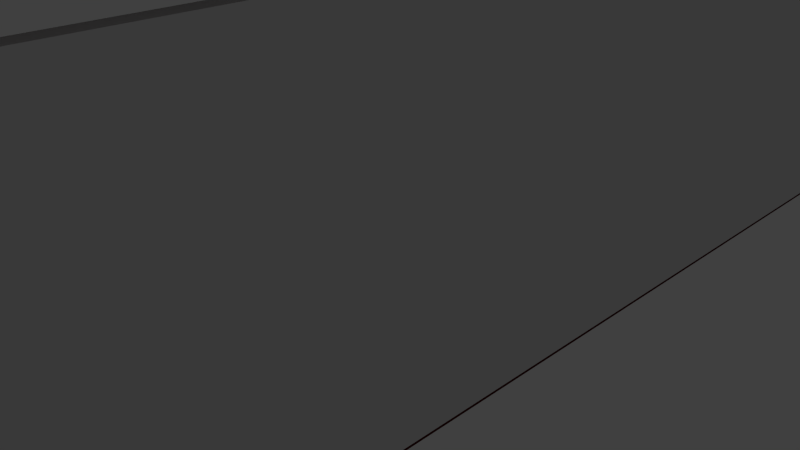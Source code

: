 # Source: bus_stop.blend  (saved by Blender 2.75.0; exported with 4.5.12 LTS)
import bpy
from mathutils import Matrix  # noqa: F401  (used for matrix-valued properties, if any)

bpy.ops.wm.read_factory_settings(use_empty=True)
scene = bpy.context.scene
scene.name = 'Scene'

# ---- collections
col_collection_1 = bpy.data.collections.new('Collection 1'); scene.collection.children.link(col_collection_1)
col_collection_2 = bpy.data.collections.new('Collection 2'); scene.collection.children.link(col_collection_2)
col_collection_2.hide_render = True
col_collection_2.hide_viewport = True

# ---- materials (node trees are filled in below, after node groups)
mat_bust_stop = bpy.data.materials.new('bust-stop')
mat_bust_stop.alpha_threshold = 0.0
mat_bust_stop.use_transparent_shadow = False
mat_bust_stop.diffuse_color = (0.08353, 0.005281, 0.006682, 1.0)
mat_bust_stop.roughness = 0.5
mat_bust_stop.specular_intensity = 0.1906
mat_bust_stop.line_color = (0.0, 0.0, 0.0, 1.0)

# ---- material node trees

# ---- world
world_world = bpy.data.worlds.new('World'); scene.world = world_world
world_world.color = (0.05088, 0.05088, 0.05088)
world_world.use_sun_shadow = False
world_world.sun_shadow_jitter_overblur = 0.0
world_world.cycles.sampling_method = 'MANUAL'
world_world.cycles.sample_map_resolution = 256

# ---- cameras
cam_camera = bpy.data.cameras.new('Camera')
cam_camera.clip_end = 100.0
cam_camera.lens = 35.0
cam_camera.sensor_width = 32.0
cam_camera.sensor_height = 18.0
cam_camera.ortho_scale = 7.314
cam_camera.dof.focus_distance = 0.0
cam_camera.dof.aperture_fstop = 128.0

# ---- lights
light_lamp = bpy.data.lights.new('Lamp', 'POINT')
light_lamp.transmission_factor = 0.0
light_lamp.cutoff_distance = 30.0
light_lamp.energy = 100.0
light_lamp.shadow_buffer_clip_start = 1.001
light_lamp.shadow_soft_size = 0.1
light_lamp.shadow_maximum_resolution = 0.006
light_lamp.use_absolute_resolution = True
light_lamp.cycles.use_multiple_importance_sampling = False

# ---- meshes
me_bus_stop_col_003 = bpy.data.meshes.new('bus-stop-col.003')
me_bus_stop_col_003.from_pydata([(-2.83, 9.163, 0.0593), (-2.931, 9.163, 0.0593), (-2.83, 9.264, 0.0593), (-2.931, 9.264, 0.0593), (-2.83, 9.163, 5.993), (-2.931, 9.163, 5.993), (-2.83, 9.264, 5.993), (-2.931, 9.264, 5.993), (-2.83, -9.244, 0.0593), (-2.931, -9.244, 0.0593), (-2.83, -9.143, 0.0593), (-2.931, -9.143, 0.0593), (-2.83, -9.244, 5.993), (-2.931, -9.244, 5.993), (-2.83, -9.143, 5.993), (-2.931, -9.143, 5.993)], [], [(1, 3, 2, 0), (3, 7, 6, 2), (7, 5, 4, 6), (5, 1, 0, 4), (0, 2, 6, 4), (5, 7, 3, 1), (9, 11, 10, 8), (11, 15, 14, 10), (15, 13, 12, 14), (13, 9, 8, 12), (8, 10, 14, 12), (13, 15, 11, 9)])
_uv = me_bus_stop_col_003.uv_layers.new(name='UVMap')
_uv.uv.foreach_set('vector', [0.4247, 0.5027, 0.4247, 0.5, 0.4274, 0.5, 0.4274, 0.5027, 0.3539, 0.6596, 0.3539, 0.5, 0.3566, 0.5, 0.3566, 0.6596, 0.4165, 0.5, 0.4165, 0.5027, 0.4138, 0.5027, 0.4138, 0.5, 0.3757, 0.5, 0.3757, 0.6596, 0.3729, 0.6596, 0.3729, 0.5, 0.3974, 0.6596, 0.3947, 0.6596, 0.3947, 0.5, 0.3974, 0.5, 0.3648, 0.5, 0.3675, 0.5, 0.3675, 0.6596, 0.3648, 0.6596, 0.4192, 0.5027, 0.4192, 0.5, 0.4219, 0.5, 0.4219, 0.5027, 0.3484, 0.6596, 0.3484, 0.5, 0.3512, 0.5, 0.3512, 0.6596, 0.411, 0.5, 0.411, 0.5027, 0.4083, 0.5027, 0.4083, 0.5, 0.3648, 0.5, 0.3648, 0.6596, 0.362, 0.6596, 0.362, 0.5, 0.3865, 0.5, 0.3893, 0.5, 0.3893, 0.6596, 0.3865, 0.6596, 0.3811, 0.5, 0.3838, 0.5, 0.3838, 0.6596, 0.3811, 0.6596])
me_bus_stop_col_003.materials.append(mat_bust_stop)
me_bus_stop_col_003.use_remesh_preserve_volume = False
me_bus_stop_col_003.use_remesh_preserve_attributes = False
me_bus_stop_col_003.use_mirror_vertex_groups = False
me_bus_stop_col_003.update()
me_bus_stop_col = bpy.data.meshes.new('bus-stop-col')
me_bus_stop_col.from_pydata([(2.994, -9.295, 5.9), (2.994, 9.295, 5.9), (-2.994, 9.295, 5.9), (-2.994, -9.295, 5.9), (2.994, -9.295, 6.089), (2.994, 9.295, 6.089), (-2.994, 9.295, 6.089), (-2.994, -9.295, 6.089), (-12.38, 9.295, 7.011), (-12.38, -9.295, 7.011), (-12.38, 9.295, 7.199), (-12.38, -9.295, 7.199), (-4.947, 9.295, 7.987), (-11.08, 9.295, 7.987), (-11.08, -9.295, 7.987), (-4.947, -9.295, 7.987), (-4.947, 9.295, 8.176), (-11.08, 9.295, 8.176), (-4.947, -9.295, 8.176), (-11.08, -9.295, 8.176), (2.955, 9.163, 0.0593), (2.854, 9.163, 0.0593), (2.955, 9.264, 0.0593), (2.854, 9.264, 0.0593), (2.955, 9.163, 5.993), (2.854, 9.163, 5.993), (2.955, 9.264, 5.993), (2.854, 9.264, 5.993), (2.955, -9.244, 0.0593), (2.854, -9.244, 0.0593), (2.955, -9.143, 0.0593), (2.854, -9.143, 0.0593), (2.955, -9.244, 5.993), (2.854, -9.244, 5.993), (2.955, -9.143, 5.993), (2.854, -9.143, 5.993), (2.955, -9.209, 3.077), (2.854, -9.209, 3.077), (2.955, -9.209, 2.976), (2.854, -9.209, 2.976), (2.955, 9.205, 3.077), (2.854, 9.205, 3.077), (2.955, 9.205, 2.976), (2.854, 9.205, 2.976), (2.955, -9.209, 2.077), (2.854, -9.209, 2.077), (2.955, -9.209, 1.976), (2.854, -9.209, 1.976), (2.955, 9.205, 2.077), (2.854, 9.205, 2.077), (2.955, 9.205, 1.976), (2.854, 9.205, 1.976), (2.955, -9.209, 1.077), (2.854, -9.209, 1.077), (2.955, -9.209, 0.9759), (2.854, -9.209, 0.9759), (2.955, 9.205, 1.077), (2.854, 9.205, 1.077), (2.955, 9.205, 0.9759), (2.854, 9.205, 0.9759)], [], [(0, 1, 2, 3), (4, 7, 6, 5), (0, 4, 5, 1), (1, 5, 6, 2), (14, 13, 8, 9), (4, 0, 3, 7), (8, 10, 11, 9), (13, 17, 10, 8), (17, 19, 11, 10), (19, 14, 9, 11), (7, 3, 15, 18), (18, 15, 14, 19), (6, 7, 18, 16), (16, 18, 19, 17), (2, 6, 16, 12), (12, 16, 17, 13), (3, 2, 12, 15), (15, 12, 13, 14), (21, 23, 22, 20), (23, 27, 26, 22), (27, 25, 24, 26), (25, 21, 20, 24), (20, 22, 26, 24), (25, 27, 23, 21), (29, 31, 30, 28), (31, 35, 34, 30), (35, 33, 32, 34), (33, 29, 28, 32), (28, 30, 34, 32), (33, 35, 31, 29), (37, 39, 38, 36), (39, 43, 42, 38), (43, 41, 40, 42), (41, 37, 36, 40), (36, 38, 42, 40), (41, 43, 39, 37), (45, 47, 46, 44), (47, 51, 50, 46), (51, 49, 48, 50), (49, 45, 44, 48), (44, 46, 50, 48), (49, 51, 47, 45), (53, 55, 54, 52), (55, 59, 58, 54), (59, 57, 56, 58), (57, 53, 52, 56), (52, 54, 58, 56), (57, 59, 55, 53)])
_uv = me_bus_stop_col.uv_layers.new(name='UVMap')
_uv.uv.foreach_set('vector', [0.4016, 0.5, 0.4016, 0.0, 0.5635, 0.0, 0.5635, 0.5, 0.0, 0.5, 0.1618, 0.5, 0.1618, 1.0, 7.087e-08, 1.0, 0.292, 1.0, 0.2869, 1.0, 0.2869, 0.5, 0.292, 0.5, 0.2526, 0.9147, 0.2475, 0.9141, 0.2665, 0.7542, 0.2716, 0.7547, 0.236, 2.565e-08, 0.236, 0.5, 0.2008, 0.5, 0.2008, 2.565e-08, 0.1926, 0.5006, 0.1977, 0.5, 0.2167, 0.66, 0.2117, 0.6606, 0.2716, 0.5, 0.2767, 0.5, 0.2767, 1.0, 0.2716, 1.0, 0.2413, 0.5323, 0.2362, 0.5317, 0.2665, 0.5, 0.2716, 0.5006, 0.03516, 7.695e-08, 0.03516, 0.5, 7.732e-08, 0.5, 0.0, 5.13e-08, 0.1813, 0.8831, 0.1864, 0.8825, 0.2167, 0.9141, 0.2117, 0.9147, 0.2117, 0.6606, 0.2167, 0.66, 0.1669, 0.7187, 0.1618, 0.7193, 0.1618, 0.7193, 0.1669, 0.7187, 0.1864, 0.8825, 0.1813, 0.8831, 1.0, 0.0, 1.0, 0.5, 0.9436, 0.5, 0.9436, 0.0, 0.2008, 0.0, 0.2008, 0.5, 0.03516, 0.5, 0.03516, 7.695e-08, 0.2716, 0.7547, 0.2665, 0.7542, 0.2167, 0.6954, 0.2218, 0.696, 0.2218, 0.696, 0.2167, 0.6954, 0.2362, 0.5317, 0.2413, 0.5323, 0.9436, 0.0, 0.9436, 0.5, 0.8872, 0.5, 0.8872, 0.0, 0.4016, 0.0, 0.4016, 0.5, 0.236, 0.5, 0.236, 2.565e-08, 0.4274, 0.5027, 0.4274, 0.5, 0.4301, 0.5, 0.4301, 0.5027, 0.3566, 0.6596, 0.3566, 0.5, 0.3593, 0.5, 0.3593, 0.6596, 0.4192, 0.5, 0.4192, 0.5027, 0.4165, 0.5027, 0.4165, 0.5, 0.3784, 0.5, 0.3784, 0.6596, 0.3757, 0.6596, 0.3757, 0.5, 0.4002, 0.6596, 0.3974, 0.6596, 0.3974, 0.5, 0.4002, 0.5, 0.3675, 0.5, 0.3702, 0.5, 0.3702, 0.6596, 0.3675, 0.6596, 0.4219, 0.5027, 0.4219, 0.5, 0.4247, 0.5, 0.4247, 0.5027, 0.3512, 0.6596, 0.3512, 0.5, 0.3539, 0.5, 0.3539, 0.6596, 0.4138, 0.5, 0.4138, 0.5027, 0.411, 0.5027, 0.411, 0.5, 0.3729, 0.5, 0.3729, 0.6596, 0.3702, 0.6596, 0.3702, 0.5, 0.3484, 0.6596, 0.3457, 0.6596, 0.3457, 0.5, 0.3484, 0.5, 0.3838, 0.5, 0.3865, 0.5, 0.3865, 0.6596, 0.3838, 0.6596, 0.4029, 0.5, 0.4029, 0.5027, 0.4002, 0.5027, 0.4002, 0.5, 0.3056, 0.9953, 0.3056, 0.5, 0.3083, 0.5, 0.3083, 0.9953, 0.4383, 0.5027, 0.4383, 0.5, 0.441, 0.5, 0.441, 0.5027, 0.3246, 0.5, 0.3246, 0.9953, 0.3219, 0.9953, 0.3219, 0.5, 0.2974, 0.5, 0.3001, 0.5, 0.3001, 0.9953, 0.2974, 0.9953, 0.3137, 0.5, 0.3165, 0.5, 0.3165, 0.9953, 0.3137, 0.9953, 0.4083, 0.5, 0.4083, 0.5027, 0.4056, 0.5027, 0.4056, 0.5, 0.3029, 0.9953, 0.3029, 0.5, 0.3056, 0.5, 0.3056, 0.9953, 0.4056, 0.5027, 0.4029, 0.5027, 0.4029, 0.5, 0.4056, 0.5, 0.3219, 0.5, 0.3219, 0.9953, 0.3192, 0.9953, 0.3192, 0.5, 0.2947, 0.5, 0.2974, 0.5, 0.2974, 0.9953, 0.2947, 0.9953, 0.311, 0.5, 0.3137, 0.5, 0.3137, 0.9953, 0.311, 0.9953, 0.4491, 0.5, 0.4491, 0.5027, 0.4464, 0.5027, 0.4464, 0.5, 0.3001, 0.9953, 0.3001, 0.5, 0.3029, 0.5, 0.3029, 0.9953, 0.4355, 0.5027, 0.4355, 0.5, 0.4383, 0.5, 0.4383, 0.5027, 0.3192, 0.5, 0.3192, 0.9953, 0.3165, 0.9953, 0.3165, 0.5, 0.292, 0.5, 0.2947, 0.5, 0.2947, 0.9953, 0.292, 0.9953, 0.3083, 0.5, 0.311, 0.5, 0.311, 0.9953, 0.3083, 0.9953])
me_bus_stop_col.materials.append(mat_bust_stop)
me_bus_stop_col.use_remesh_preserve_volume = False
me_bus_stop_col.use_remesh_preserve_attributes = False
me_bus_stop_col.use_mirror_vertex_groups = False
me_bus_stop_col.update()
me_cube_004 = bpy.data.meshes.new('Cube.004')
me_cube_004.from_pydata([(-2.927, -9.416, 0.02217), (-2.927, -9.416, 4.282), (-2.927, -9.212, 0.02217), (-2.927, -9.212, 4.282), (2.927, -9.416, 0.02217), (2.927, -9.416, 4.282), (2.927, -9.212, 0.02217), (2.927, -9.212, 4.282)], [], [(1, 3, 2, 0), (3, 7, 6, 2), (7, 5, 4, 6), (5, 1, 0, 4), (0, 2, 6, 4), (5, 7, 3, 1)])
me_cube_004.use_remesh_preserve_volume = False
me_cube_004.use_remesh_preserve_attributes = False
me_cube_004.use_mirror_vertex_groups = False
me_cube_004.update()
me_cube_003 = bpy.data.meshes.new('Cube.003')
me_cube_003.from_pydata([(-2.85, -9.314, 0.05801), (-2.85, -9.314, 0.6331), (-2.85, 9.314, 0.05801), (-2.85, 9.314, 0.6331), (2.85, -9.314, 0.05801), (2.85, -9.314, 0.6331), (2.85, 9.314, 0.05801), (2.85, 9.314, 0.6331)], [], [(1, 3, 2, 0), (3, 7, 6, 2), (7, 5, 4, 6), (5, 1, 0, 4), (0, 2, 6, 4), (5, 7, 3, 1)])
me_cube_003.use_remesh_preserve_volume = False
me_cube_003.use_remesh_preserve_attributes = False
me_cube_003.use_mirror_vertex_groups = False
me_cube_003.update()
me_cube = bpy.data.meshes.new('Cube')
me_cube.from_pydata([(2.807, -9.299, 0.03574), (2.807, -9.299, 4.224), (2.807, 9.299, 0.03574), (2.807, 9.299, 4.224), (2.998, -9.299, 0.03574), (2.998, -9.299, 4.224), (2.998, 9.299, 0.03574), (2.998, 9.299, 4.224)], [], [(1, 3, 2, 0), (3, 7, 6, 2), (7, 5, 4, 6), (5, 1, 0, 4), (0, 2, 6, 4), (5, 7, 3, 1)])
me_cube.use_remesh_preserve_volume = False
me_cube.use_remesh_preserve_attributes = False
me_cube.use_mirror_vertex_groups = False
me_cube.update()
me_bus_stop_col_002 = bpy.data.meshes.new('bus-stop-col.002')
me_bus_stop_col_002.from_pydata([(2.994, -9.295, 0.001946), (2.994, 9.295, 0.001946), (-2.994, 9.295, 0.001946), (-2.994, -9.295, 0.001946), (2.994, -9.295, 0.6245), (2.994, 9.295, 0.6245), (-2.994, 9.295, 0.6245), (-2.994, -9.295, 0.6245), (-2.967, 9.283, -0.01157), (-2.967, 9.283, 0.3434), (-2.967, 9.718, -0.01157), (-2.967, 9.718, 0.3434), (2.967, 9.283, -0.01157), (2.967, 9.283, 0.3434), (2.967, 9.718, -0.01157), (2.967, 9.718, 0.3434), (2.98, -9.394, -0.0175), (2.98, -9.394, 3.89), (2.98, -9.294, -0.0175), (2.98, -9.294, 3.89), (-2.98, -9.394, -0.0175), (-2.98, -9.394, 3.89), (-2.98, -9.294, -0.0175), (-2.98, -9.294, 3.89)], [], [(0, 1, 2, 3), (4, 7, 6, 5), (0, 4, 5, 1), (1, 5, 6, 2), (2, 6, 7, 3), (4, 0, 3, 7), (9, 11, 10, 8), (11, 15, 14, 10), (15, 13, 12, 14), (13, 9, 8, 12), (8, 10, 14, 12), (13, 15, 11, 9), (17, 19, 18, 16), (19, 23, 22, 18), (23, 21, 20, 22), (21, 17, 16, 20), (16, 18, 22, 20), (21, 23, 19, 17)])
_uv = me_bus_stop_col_002.uv_layers.new(name='UVMap')
_uv.uv.foreach_set('vector', [0.5635, 0.5, 0.5635, 0.0, 0.7253, 0.0, 0.7253, 0.5, 0.7253, 1.796e-07, 0.8872, 0.0, 0.8872, 0.5, 0.7253, 0.5, 0.2818, 1.0, 0.2767, 1.0, 0.2767, 0.5, 0.2818, 0.5, 0.3297, 0.6611, 0.3246, 0.6611, 0.3246, 0.5, 0.3297, 0.5, 0.2818, 0.5, 0.2869, 0.5, 0.2869, 1.0, 0.2818, 1.0, 0.3297, 0.5, 0.3348, 0.5, 0.3348, 0.6611, 0.3297, 0.6611, 0.4301, 0.5027, 0.4301, 0.5, 0.4328, 0.5, 0.4328, 0.5027, 0.362, 0.5, 0.362, 0.6596, 0.3593, 0.6596, 0.3593, 0.5, 0.4437, 0.5027, 0.4437, 0.5, 0.4464, 0.5, 0.4464, 0.5027, 0.3784, 0.6596, 0.3784, 0.5, 0.3811, 0.5, 0.3811, 0.6596, 0.392, 0.5, 0.3947, 0.5, 0.3947, 0.6596, 0.392, 0.6596, 0.3893, 0.5, 0.392, 0.5, 0.392, 0.6596, 0.3893, 0.6596, 0.441, 0.5027, 0.441, 0.5, 0.4437, 0.5, 0.4437, 0.5027, 0.3375, 0.6603, 0.3375, 0.5, 0.3403, 0.5, 0.3403, 0.6603, 0.4328, 0.5027, 0.4328, 0.5, 0.4355, 0.5, 0.4355, 0.5027, 0.3348, 0.6603, 0.3348, 0.5, 0.3375, 0.5, 0.3375, 0.6603, 0.343, 0.6603, 0.3403, 0.6603, 0.3403, 0.5, 0.343, 0.5, 0.3457, 0.6603, 0.343, 0.6603, 0.343, 0.5, 0.3457, 0.5])
me_bus_stop_col_002.materials.append(mat_bust_stop)
me_bus_stop_col_002.use_remesh_preserve_volume = False
me_bus_stop_col_002.use_remesh_preserve_attributes = False
me_bus_stop_col_002.use_mirror_vertex_groups = False
me_bus_stop_col_002.update()

# ---- objects
ob_bus_stop_front_col = bpy.data.objects.new('bus-stop-front-col', me_bus_stop_col_003)
ob_bus_stop = bpy.data.objects.new('bus-stop', me_bus_stop_col)
ob_bus_stop_far_colonly = bpy.data.objects.new('bus-stop-far-colonly', me_cube_004)
ob_bus_stop_bottom_colonly = bpy.data.objects.new('bus-stop-bottom-colonly', me_cube_003)
ob_bus_stop_back_colonly = bpy.data.objects.new('bus-stop-back-colonly', me_cube)
ob_bus_stop_base_col = bpy.data.objects.new('bus-stop-base-col', me_bus_stop_col_002)
ob_lamp = bpy.data.objects.new('Lamp', light_lamp)
ob_camera = bpy.data.objects.new('Camera', cam_camera)

# ---- transforms, parenting, visibility, modifiers, constraints
ob_bus_stop_front_col.location = (0.0, 0.0, 0.0)
ob_bus_stop_front_col.lock_rotations_4d = False
ob_bus_stop_front_col.empty_display_type = 'ARROWS'
ob_bus_stop_front_col.lineart.crease_threshold = 0.0
ob_bus_stop.location = (0.0, 0.0, 0.0)
ob_bus_stop.lock_rotations_4d = False
ob_bus_stop.empty_display_type = 'ARROWS'
ob_bus_stop.lineart.crease_threshold = 0.0
ob_bus_stop_far_colonly.parent = ob_bus_stop
ob_bus_stop_far_colonly.location = (0.0, 0.0, 0.0)
ob_bus_stop_far_colonly.lineart.crease_threshold = 0.0
ob_bus_stop_bottom_colonly.parent = ob_bus_stop
ob_bus_stop_bottom_colonly.location = (0.0, 0.0, 0.0)
ob_bus_stop_bottom_colonly.lineart.crease_threshold = 0.0
ob_bus_stop_back_colonly.parent = ob_bus_stop
ob_bus_stop_back_colonly.location = (0.0, 0.0, 0.0)
ob_bus_stop_back_colonly.lineart.crease_threshold = 0.0
ob_bus_stop_base_col.parent = ob_bus_stop
ob_bus_stop_base_col.location = (0.0, 0.0, 0.0)
ob_bus_stop_base_col.lock_rotations_4d = False
ob_bus_stop_base_col.empty_display_type = 'ARROWS'
ob_bus_stop_base_col.lineart.crease_threshold = 0.0
ob_lamp.location = (4.076, 1.005, 5.904)
ob_lamp.rotation_euler = (0.6503, 0.05522, 1.866)
ob_lamp.lock_rotations_4d = False
ob_lamp.empty_display_type = 'ARROWS'
ob_lamp.color = (0.0, 0.0, 0.0, 0.0)
ob_lamp.lineart.crease_threshold = 0.0
ob_camera.location = (7.481, -6.508, 5.344)
ob_camera.rotation_euler = (1.109, 0.01082, 0.8149)
ob_camera.lock_rotations_4d = False
ob_camera.empty_display_type = 'ARROWS'
ob_camera.color = (0.0, 0.0, 0.0, 0.0)
ob_camera.display_type = 'WIRE'
ob_camera.lineart.crease_threshold = 0.0

# ---- collection membership
col_collection_1.objects.link(ob_bus_stop_front_col)
col_collection_1.objects.link(ob_bus_stop)
col_collection_1.objects.link(ob_bus_stop_far_colonly)
col_collection_1.objects.link(ob_bus_stop_bottom_colonly)
col_collection_1.objects.link(ob_bus_stop_back_colonly)
col_collection_1.objects.link(ob_bus_stop_base_col)
col_collection_2.objects.link(ob_lamp)
col_collection_2.objects.link(ob_camera)

# ---- scene / render settings (as saved in the file)
scene.camera = ob_camera
scene.frame_start = 1; scene.frame_end = 250; scene.frame_set(1)
scene.render.engine = 'BLENDER_EEVEE_NEXT'
scene.render.resolution_percentage = 50
scene.render.dither_intensity = 0.0
scene.cycles.use_denoising = False
scene.cycles.samples = 10
scene.cycles.sampling_pattern = 'TABULATED_SOBOL'
scene.cycles.light_sampling_threshold = 0.0
scene.cycles.use_adaptive_sampling = False
scene.cycles.use_light_tree = False
scene.cycles.blur_glossy = 0.0
scene.cycles.pixel_filter_type = 'GAUSSIAN'
scene.cycles.sample_clamp_indirect = 0.0
scene.view_settings.view_transform = 'Standard'
bpy.context.view_layer.update()
